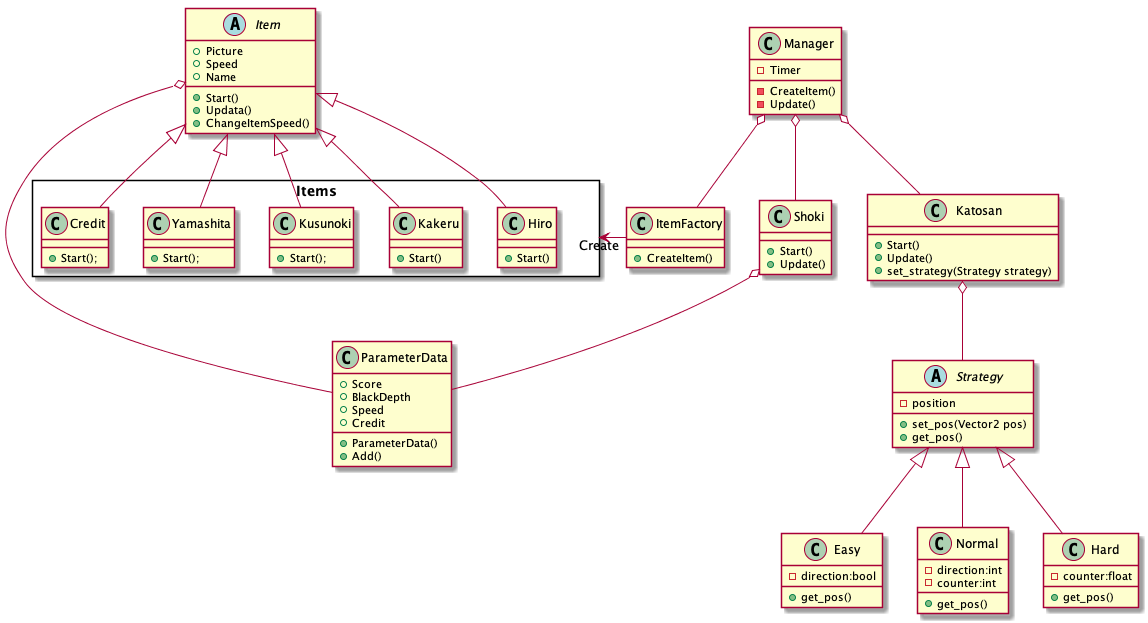

The diagram above was rendered by PlantUML. Its source (embedded in the PNG):
@startuml





class Manager
{
    -Timer

    -CreateItem()
    -Update()
}

class ItemFactory
{
    +CreateItem()
}

class Shoki
{
    +Start()
    +Update()
}

class Katosan
{
    +Start()
    +Update()
    +set_strategy(Strategy strategy)
}

abstract class Strategy
{
    -position
    +set_pos(Vector2 pos)
    +get_pos()
}
class Easy
{
    -direction:bool
    +get_pos()
}
class Normal
{
    -direction:int
    -counter:int
    +get_pos()
}
class Hard
{
    -counter:float
    +get_pos()
}


abstract class Item
{
    + Picture 
    + Speed
    + Name
    
    +Start()
    +Updata()
    +ChangeItemSpeed()
}
class ParameterData
{
    +Score
    +BlackDepth
    +Speed
    +Credit

    +ParameterData()
    +Add()
}
package Items <<Rectangle>>
{
    class Hiro
    {
        +Start()
    }
    class Kakeru
    {
        +Start()
    }
    class Kusunoki
    {
        +Start();
    }
    class Yamashita
    {
        +Start();
    }
    class Credit
    {
        +Start();
    }
}
Item <|-- Hiro
Item <|-- Kusunoki
Item <|-- Yamashita
Item <|-- Credit
Item <|-- Kakeru

Item o- ParameterData
Shoki o-- ParameterData

ItemFactory ->"Create" Items 

Manager o-- Katosan
Manager o-- Shoki
Manager o-- ItemFactory

Strategy <|-- Easy
Strategy <|-- Normal
Strategy <|-- Hard

Katosan o-- Strategy



@enduml